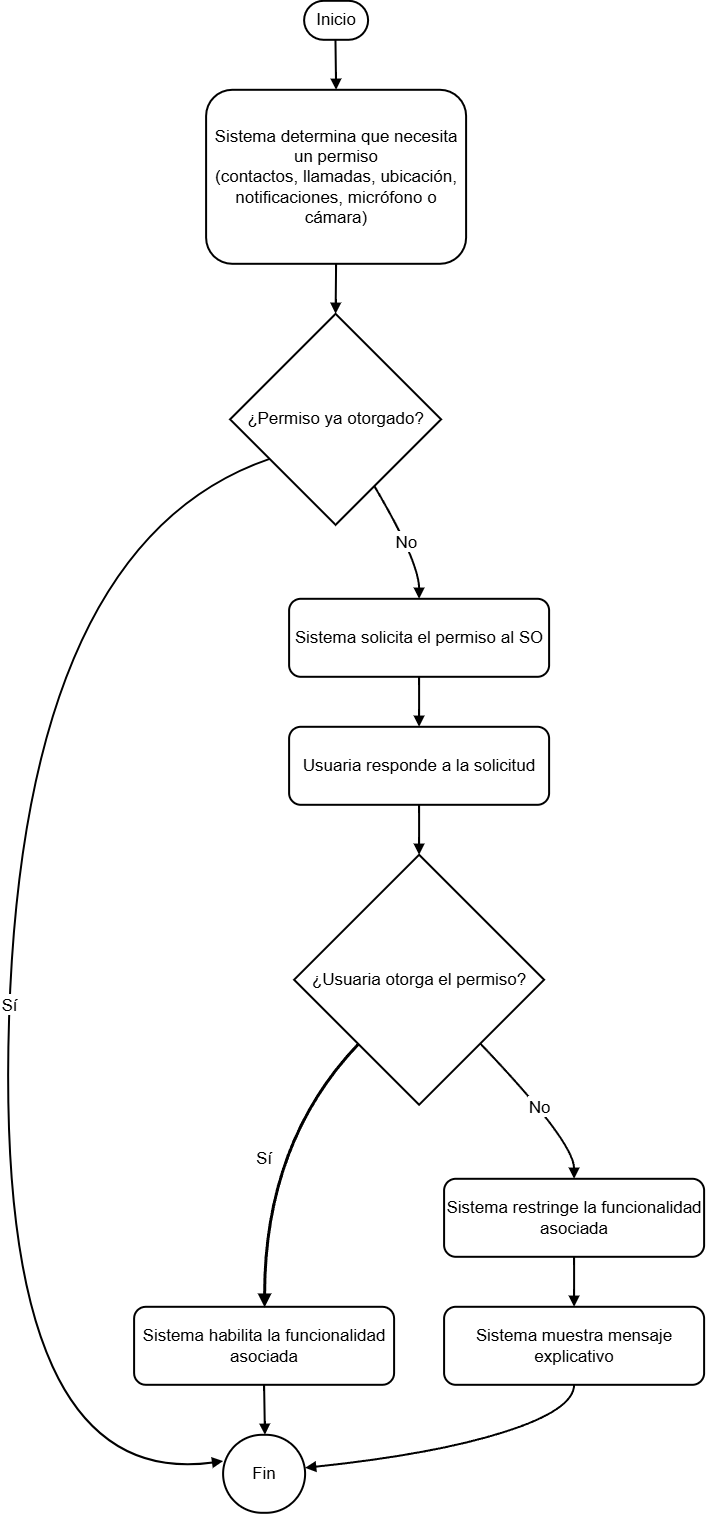

The diagram above was exported from draw.io. Its source (the exported page's mxGraphModel, read from the mxfile embedded in the PNG):
<mxGraphModel dx="2847" dy="1110" grid="1" gridSize="10" guides="1" tooltips="1" connect="1" arrows="1" fold="1" page="1" pageScale="1" pageWidth="827" pageHeight="1169" math="0" shadow="0">
  <root>
    <mxCell id="0" />
    <mxCell id="1" parent="0" />
    <mxCell id="2" parent="1" style="rounded=1;whiteSpace=wrap;arcSize=50;strokeWidth=2;fillColor=default;strokeColor=default;fontColor=default;fontSize=17;" value="Inicio" vertex="1">
      <mxGeometry height="39" width="64" x="220" y="8" as="geometry" />
    </mxCell>
    <mxCell id="3" parent="1" style="whiteSpace=wrap;strokeWidth=2;fillColor=default;strokeColor=default;fontColor=default;fontSize=17;rounded=1;" value="Sistema determina que necesita un permiso&#10;(contactos, llamadas, ubicación,&#10;notificaciones, micrófono o cámara)" vertex="1">
      <mxGeometry height="174" width="260" x="122" y="97" as="geometry" />
    </mxCell>
    <mxCell id="4" parent="1" style="rhombus;strokeWidth=2;whiteSpace=wrap;fillColor=default;strokeColor=default;fontColor=default;fillStyle=auto;fontSize=17;" value="¿Permiso ya otorgado?" vertex="1">
      <mxGeometry height="211" width="211" x="146" y="321" as="geometry" />
    </mxCell>
    <mxCell id="5" parent="1" style="rounded=1;whiteSpace=wrap;arcSize=50;strokeWidth=2;fillColor=default;strokeColor=default;fontColor=default;fontSize=17;" value="Fin" vertex="1">
      <mxGeometry height="78" width="82" x="139" y="1442" as="geometry" />
    </mxCell>
    <mxCell id="6" parent="1" style="whiteSpace=wrap;strokeWidth=2;fillColor=default;strokeColor=default;fontColor=default;fontSize=17;rounded=1;" value="Sistema solicita el permiso al SO" vertex="1">
      <mxGeometry height="78" width="260" x="205" y="606" as="geometry" />
    </mxCell>
    <mxCell id="7" parent="1" style="whiteSpace=wrap;strokeWidth=2;fillColor=default;strokeColor=default;fontColor=default;fontSize=17;rounded=1;" value="Usuaria responde a la solicitud" vertex="1">
      <mxGeometry height="78" width="260" x="205" y="734" as="geometry" />
    </mxCell>
    <mxCell id="8" parent="1" style="rhombus;strokeWidth=2;whiteSpace=wrap;fillColor=default;strokeColor=default;fontColor=default;fontSize=17;" value="¿Usuaria otorga el permiso?" vertex="1">
      <mxGeometry height="250" width="250" x="210" y="862" as="geometry" />
    </mxCell>
    <mxCell id="9" parent="1" style="whiteSpace=wrap;strokeWidth=2;fillColor=default;strokeColor=default;fontColor=default;fontSize=17;rounded=1;" value="Sistema habilita la funcionalidad asociada" vertex="1">
      <mxGeometry height="78" width="260" x="50" y="1314" as="geometry" />
    </mxCell>
    <mxCell id="10" parent="1" style="whiteSpace=wrap;strokeWidth=2;fillColor=default;strokeColor=default;fontColor=default;fontSize=17;rounded=1;" value="Sistema restringe la funcionalidad asociada" vertex="1">
      <mxGeometry height="78" width="260" x="360" y="1186" as="geometry" />
    </mxCell>
    <mxCell id="11" parent="1" style="whiteSpace=wrap;strokeWidth=2;fillColor=default;strokeColor=default;fontColor=default;fontSize=17;rounded=1;" value="Sistema muestra mensaje explicativo" vertex="1">
      <mxGeometry height="78" width="260" x="360" y="1314" as="geometry" />
    </mxCell>
    <mxCell id="12" edge="1" parent="1" source="2" style="curved=1;startArrow=none;endArrow=block;exitX=0.49;exitY=1;entryX=0.5;entryY=0;strokeWidth=2;fontColor=default;fontSize=17;" target="3" value="">
      <mxGeometry relative="1" as="geometry">
        <Array as="points" />
      </mxGeometry>
    </mxCell>
    <mxCell id="13" edge="1" parent="1" source="3" style="curved=1;startArrow=none;endArrow=block;exitX=0.5;exitY=1;entryX=0.5;entryY=0;strokeWidth=2;fontColor=default;fontSize=17;" target="4" value="">
      <mxGeometry relative="1" as="geometry">
        <Array as="points" />
      </mxGeometry>
    </mxCell>
    <mxCell id="14" edge="1" parent="1" source="4" style="curved=1;startArrow=none;endArrow=block;exitX=0;exitY=0.8;entryX=0.01;entryY=0.34;strokeWidth=2;fontColor=default;fontSize=17;" target="5" value="Sí">
      <mxGeometry relative="1" as="geometry">
        <Array as="points">
          <mxPoint x="-60" y="550" />
          <mxPoint x="-90" y="1500" />
        </Array>
      </mxGeometry>
    </mxCell>
    <mxCell id="15" edge="1" parent="1" source="4" style="curved=1;startArrow=none;endArrow=block;exitX=0.79;exitY=1;entryX=0.5;entryY=0.01;strokeWidth=2;fontColor=default;fontSize=17;" target="6" value="No">
      <mxGeometry relative="1" as="geometry">
        <Array as="points">
          <mxPoint x="335" y="569" />
        </Array>
      </mxGeometry>
    </mxCell>
    <mxCell id="16" edge="1" parent="1" source="6" style="curved=1;startArrow=none;endArrow=block;exitX=0.5;exitY=1.01;entryX=0.5;entryY=0.01;strokeWidth=2;fontColor=default;fontSize=17;" target="7" value="">
      <mxGeometry relative="1" as="geometry">
        <Array as="points" />
      </mxGeometry>
    </mxCell>
    <mxCell id="17" edge="1" parent="1" source="7" style="curved=1;startArrow=none;endArrow=block;exitX=0.5;exitY=1.01;entryX=0.5;entryY=0;strokeWidth=2;fontColor=default;fontSize=17;" target="8" value="">
      <mxGeometry relative="1" as="geometry">
        <Array as="points" />
      </mxGeometry>
    </mxCell>
    <mxCell id="18" edge="1" parent="1" source="8" style="curved=1;startArrow=none;endArrow=block;exitX=0.02;exitY=1;entryX=0.5;entryY=0;strokeWidth=3;fontColor=default;fontSize=17;" target="9" value="Sí">
      <mxGeometry relative="1" x="0.0012" as="geometry">
        <mxPoint as="offset" />
        <Array as="points">
          <mxPoint x="180" y="1149" />
        </Array>
      </mxGeometry>
    </mxCell>
    <mxCell id="19" edge="1" parent="1" source="8" style="curved=1;startArrow=none;endArrow=block;exitX=0.98;exitY=1;entryX=0.5;entryY=0;strokeWidth=2;fontColor=default;fontSize=17;" target="10" value="No">
      <mxGeometry relative="1" as="geometry">
        <Array as="points">
          <mxPoint x="490" y="1149" />
        </Array>
      </mxGeometry>
    </mxCell>
    <mxCell id="20" edge="1" parent="1" source="10" style="curved=1;startArrow=none;endArrow=block;exitX=0.5;exitY=1;entryX=0.5;entryY=0;strokeWidth=2;fontColor=default;fontSize=17;" target="11" value="">
      <mxGeometry relative="1" as="geometry">
        <Array as="points" />
      </mxGeometry>
    </mxCell>
    <mxCell id="21" edge="1" parent="1" source="9" style="curved=1;startArrow=none;endArrow=block;exitX=0.5;exitY=1;entryX=0.51;entryY=0;strokeWidth=2;fontColor=default;fontSize=17;" target="5" value="">
      <mxGeometry relative="1" as="geometry">
        <Array as="points" />
      </mxGeometry>
    </mxCell>
    <mxCell id="22" edge="1" parent="1" source="11" style="curved=1;startArrow=none;endArrow=block;exitX=0.5;exitY=1;entryX=1.02;entryY=0.42;strokeWidth=2;fontColor=default;fontSize=17;" target="5" value="">
      <mxGeometry relative="1" as="geometry">
        <Array as="points">
          <mxPoint x="490" y="1417" />
          <mxPoint x="350" y="1461.5" />
        </Array>
      </mxGeometry>
    </mxCell>
  </root>
</mxGraphModel>